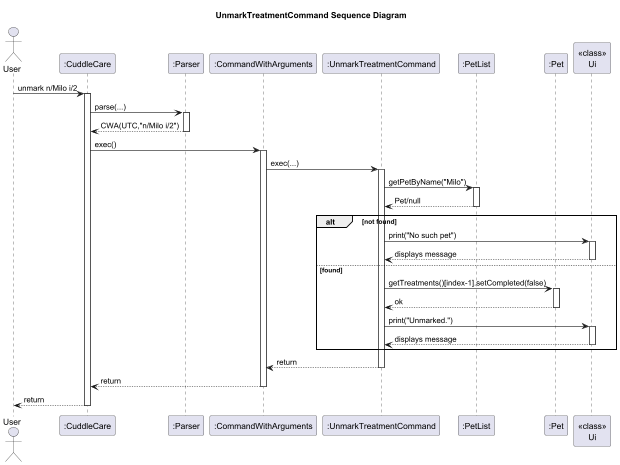

The diagram above was rendered by PlantUML. Its source (embedded in the PNG):
@startuml
title UnmarkTreatmentCommand Sequence Diagram
actor User
participant ":CuddleCare" as CuddleCare
participant ":Parser" as Parser
participant ":CommandWithArguments" as CWA
participant ":UnmarkTreatmentCommand" as UTC
participant ":PetList" as PetList
participant ":Pet" as Pet
participant "<<class>>\nUi" as Ui

User -> CuddleCare : unmark n/Milo i/2
activate CuddleCare
CuddleCare -> Parser : parse(...)
activate Parser
Parser --> CuddleCare : CWA(UTC,"n/Milo i/2")
deactivate Parser

CuddleCare -> CWA : exec()
activate CWA
CWA -> UTC : exec(...)
activate UTC
UTC -> PetList : getPetByName("Milo")
activate PetList
PetList --> UTC : Pet/null
deactivate PetList

alt not found
  UTC -> Ui : print("No such pet")
  activate Ui
  Ui --> UTC : displays message
  deactivate Ui
else found
  UTC -> Pet : getTreatments()[index-1].setCompleted(false)
  activate Pet
  Pet --> UTC : ok
  deactivate Pet
  UTC -> Ui : print("Unmarked.")
  activate Ui
  Ui --> UTC : displays message
  deactivate Ui
end

UTC --> CWA : return
deactivate UTC
CWA --> CuddleCare : return
deactivate CWA
CuddleCare --> User : return
deactivate CuddleCare
@enduml